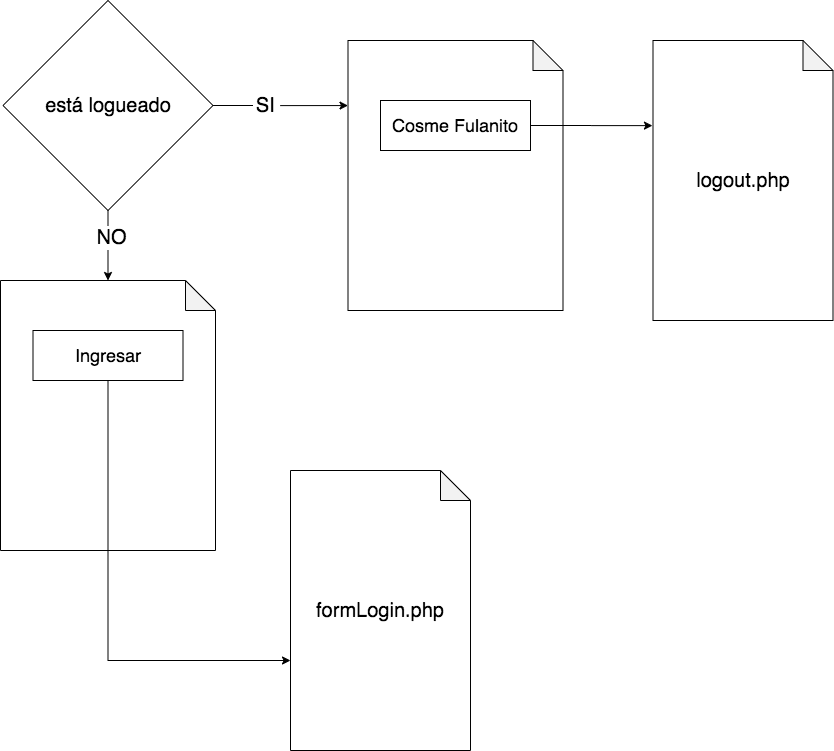

The diagram above was exported from draw.io. Its source (the exported page's mxGraphModel, read from the mxfile embedded in the PNG):
<mxGraphModel dx="1092" dy="989" grid="1" gridSize="10" guides="1" tooltips="1" connect="1" arrows="1" fold="1" page="1" pageScale="1" pageWidth="1169" pageHeight="827" math="0" shadow="0">
  <root>
    <mxCell id="0" />
    <mxCell id="1" parent="0" />
    <mxCell id="BSP6BarGsDro3z4OZXLH-8" style="edgeStyle=orthogonalEdgeStyle;rounded=0;orthogonalLoop=1;jettySize=auto;html=1;entryX=0;entryY=0.241;entryDx=0;entryDy=0;entryPerimeter=0;" edge="1" parent="1" source="BSP6BarGsDro3z4OZXLH-1" target="BSP6BarGsDro3z4OZXLH-4">
      <mxGeometry relative="1" as="geometry" />
    </mxCell>
    <mxCell id="BSP6BarGsDro3z4OZXLH-10" value="&amp;nbsp;&lt;font style=&quot;font-size: 20px&quot;&gt;SI&amp;nbsp;&lt;/font&gt;" style="edgeLabel;html=1;align=center;verticalAlign=middle;resizable=0;points=[];" vertex="1" connectable="0" parent="BSP6BarGsDro3z4OZXLH-8">
      <mxGeometry x="-0.2154" y="1" relative="1" as="geometry">
        <mxPoint as="offset" />
      </mxGeometry>
    </mxCell>
    <mxCell id="BSP6BarGsDro3z4OZXLH-9" style="edgeStyle=orthogonalEdgeStyle;rounded=0;orthogonalLoop=1;jettySize=auto;html=1;entryX=0.5;entryY=0;entryDx=0;entryDy=0;entryPerimeter=0;" edge="1" parent="1" source="BSP6BarGsDro3z4OZXLH-1" target="BSP6BarGsDro3z4OZXLH-5">
      <mxGeometry relative="1" as="geometry" />
    </mxCell>
    <mxCell id="BSP6BarGsDro3z4OZXLH-11" value="&lt;font style=&quot;font-size: 20px&quot;&gt;NO&lt;/font&gt;" style="edgeLabel;html=1;align=center;verticalAlign=middle;resizable=0;points=[];" vertex="1" connectable="0" parent="BSP6BarGsDro3z4OZXLH-9">
      <mxGeometry x="-0.2571" y="3" relative="1" as="geometry">
        <mxPoint as="offset" />
      </mxGeometry>
    </mxCell>
    <mxCell id="BSP6BarGsDro3z4OZXLH-1" value="&lt;font style=&quot;font-size: 20px&quot;&gt;está logueado&lt;/font&gt;" style="rhombus;whiteSpace=wrap;html=1;" vertex="1" parent="1">
      <mxGeometry x="102.5" y="50" width="210" height="210" as="geometry" />
    </mxCell>
    <mxCell id="BSP6BarGsDro3z4OZXLH-4" value="" style="shape=note;whiteSpace=wrap;html=1;backgroundOutline=1;darkOpacity=0.05;" vertex="1" parent="1">
      <mxGeometry x="447.5" y="90" width="215" height="270" as="geometry" />
    </mxCell>
    <mxCell id="BSP6BarGsDro3z4OZXLH-5" value="" style="shape=note;whiteSpace=wrap;html=1;backgroundOutline=1;darkOpacity=0.05;" vertex="1" parent="1">
      <mxGeometry x="100" y="330" width="215" height="270" as="geometry" />
    </mxCell>
    <mxCell id="BSP6BarGsDro3z4OZXLH-15" style="edgeStyle=orthogonalEdgeStyle;rounded=0;orthogonalLoop=1;jettySize=auto;html=1;" edge="1" parent="1" source="BSP6BarGsDro3z4OZXLH-6" target="BSP6BarGsDro3z4OZXLH-14">
      <mxGeometry relative="1" as="geometry">
        <Array as="points">
          <mxPoint x="208" y="710" />
        </Array>
      </mxGeometry>
    </mxCell>
    <mxCell id="BSP6BarGsDro3z4OZXLH-6" value="&lt;font style=&quot;font-size: 18px&quot;&gt;Ingresar&lt;/font&gt;" style="rounded=0;whiteSpace=wrap;html=1;" vertex="1" parent="1">
      <mxGeometry x="132.5" y="380" width="150" height="50" as="geometry" />
    </mxCell>
    <mxCell id="BSP6BarGsDro3z4OZXLH-12" style="edgeStyle=orthogonalEdgeStyle;rounded=0;orthogonalLoop=1;jettySize=auto;html=1;entryX=-0.003;entryY=0.304;entryDx=0;entryDy=0;entryPerimeter=0;" edge="1" parent="1" source="BSP6BarGsDro3z4OZXLH-7" target="BSP6BarGsDro3z4OZXLH-13">
      <mxGeometry relative="1" as="geometry">
        <mxPoint x="742.5" y="175" as="targetPoint" />
      </mxGeometry>
    </mxCell>
    <mxCell id="BSP6BarGsDro3z4OZXLH-7" value="&lt;font style=&quot;font-size: 18px&quot;&gt;Cosme Fulanito&lt;/font&gt;" style="rounded=0;whiteSpace=wrap;html=1;" vertex="1" parent="1">
      <mxGeometry x="480" y="150" width="150" height="50" as="geometry" />
    </mxCell>
    <mxCell id="BSP6BarGsDro3z4OZXLH-13" value="&lt;font style=&quot;font-size: 20px&quot;&gt;logout.php&lt;/font&gt;" style="shape=note;whiteSpace=wrap;html=1;backgroundOutline=1;darkOpacity=0.05;" vertex="1" parent="1">
      <mxGeometry x="752.5" y="90" width="180" height="280" as="geometry" />
    </mxCell>
    <mxCell id="BSP6BarGsDro3z4OZXLH-14" value="&lt;font style=&quot;font-size: 20px&quot;&gt;formLogin.php&lt;/font&gt;" style="shape=note;whiteSpace=wrap;html=1;backgroundOutline=1;darkOpacity=0.05;" vertex="1" parent="1">
      <mxGeometry x="390" y="520" width="180" height="280" as="geometry" />
    </mxCell>
  </root>
</mxGraphModel>